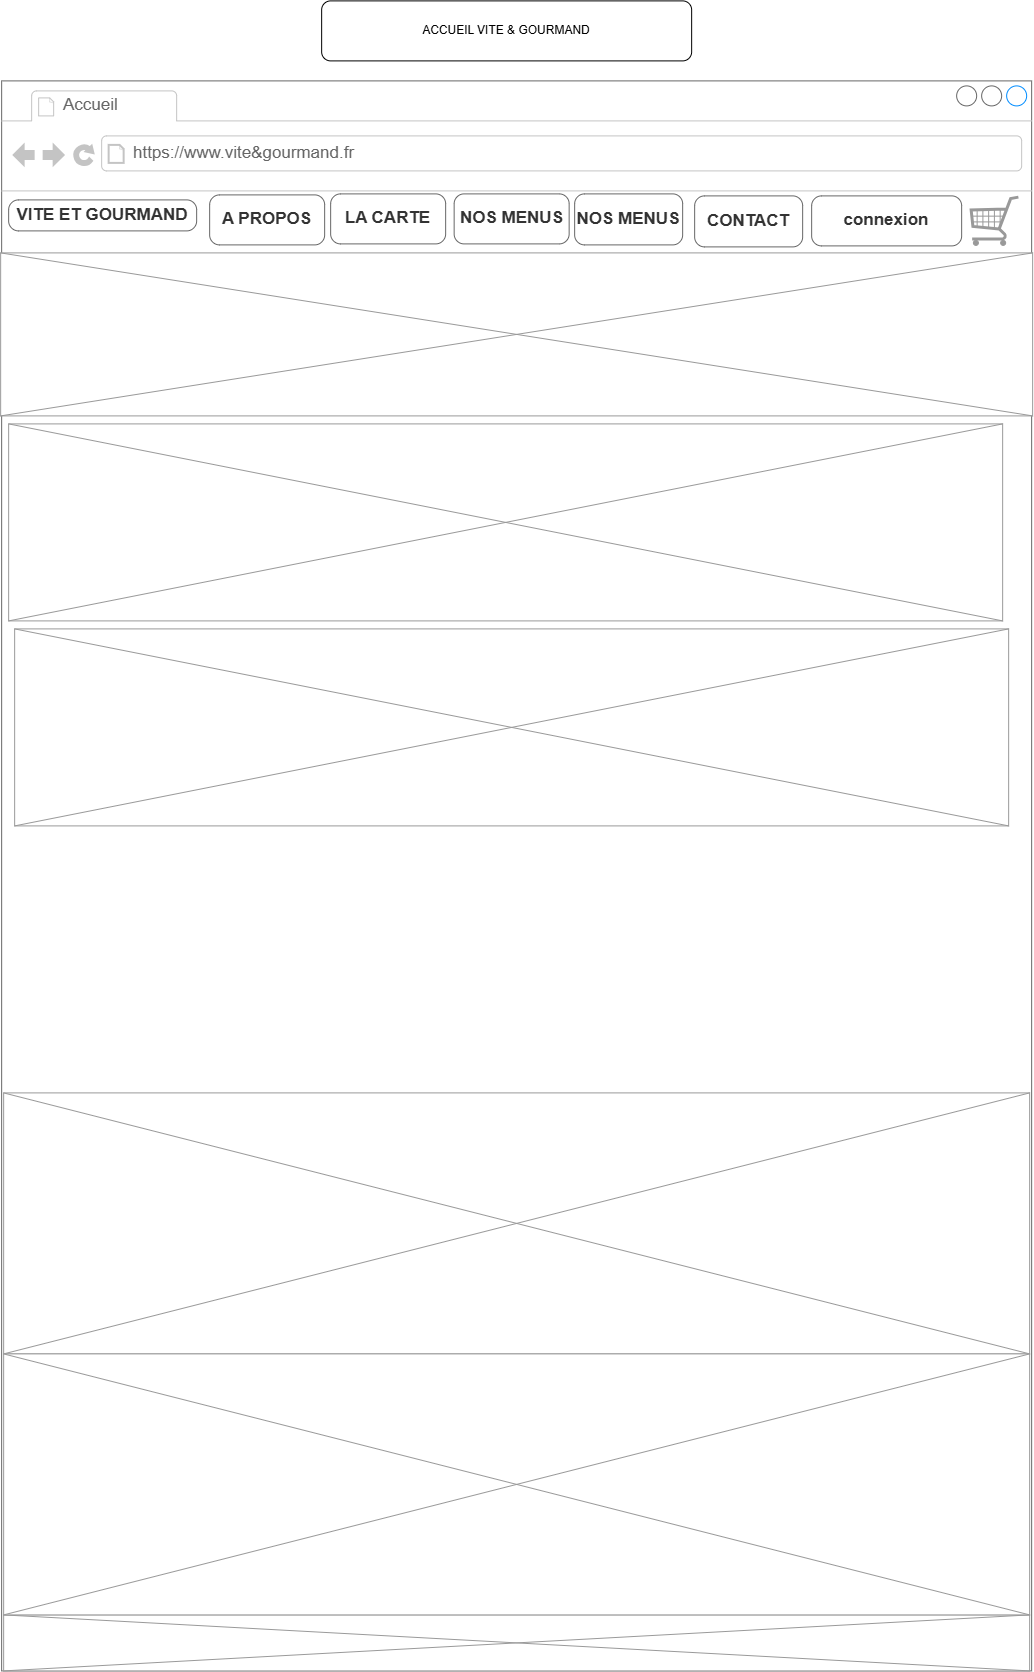

The diagram above was exported from draw.io. Its source (the exported page's mxGraphModel, read from the mxfile embedded in the PNG):
<mxGraphModel dx="2943" dy="1680" grid="0" gridSize="10" guides="1" tooltips="1" connect="1" arrows="1" fold="1" page="1" pageScale="1" pageWidth="1100" pageHeight="850" background="#ffffff" math="0" shadow="0">
  <root>
    <mxCell id="0" />
    <mxCell id="1" parent="0" />
    <mxCell id="OwjCxjrZbCCpvYWJKn0O-3" parent="1" style="strokeWidth=1;shadow=0;dashed=0;align=center;html=1;shape=mxgraph.mockup.containers.browserWindow;rSize=0;strokeColor=#666666;strokeColor2=#008cff;strokeColor3=#c4c4c4;mainText=,;recursiveResize=0;movable=0;resizable=0;rotatable=0;deletable=0;editable=0;locked=1;connectable=0;" value="" vertex="1">
      <mxGeometry height="1590" width="1030" x="30" y="100" as="geometry" />
    </mxCell>
    <mxCell id="OwjCxjrZbCCpvYWJKn0O-4" parent="OwjCxjrZbCCpvYWJKn0O-3" style="strokeWidth=1;shadow=0;dashed=0;align=center;html=1;shape=mxgraph.mockup.containers.anchor;fontSize=17;fontColor=#666666;align=left;whiteSpace=wrap;" value="Accueil" vertex="1">
      <mxGeometry height="26" width="110" x="60" y="12" as="geometry" />
    </mxCell>
    <mxCell id="OwjCxjrZbCCpvYWJKn0O-5" parent="OwjCxjrZbCCpvYWJKn0O-3" style="strokeWidth=1;shadow=0;dashed=0;align=center;html=1;shape=mxgraph.mockup.containers.anchor;rSize=0;fontSize=17;fontColor=#666666;align=left;" value="https://www.vite&amp;amp;gourmand.fr" vertex="1">
      <mxGeometry height="26" width="250" x="130" y="60" as="geometry" />
    </mxCell>
    <mxCell id="OwjCxjrZbCCpvYWJKn0O-22" parent="1" style="rounded=1;whiteSpace=wrap;html=1;" value="ACCUEIL VITE &amp;amp; GOURMAND" vertex="1">
      <mxGeometry height="60" width="370" x="350" y="20" as="geometry" />
    </mxCell>
    <mxCell id="OwjCxjrZbCCpvYWJKn0O-34" parent="1" style="verticalLabelPosition=bottom;shadow=0;dashed=0;align=center;html=1;verticalAlign=top;strokeWidth=1;shape=mxgraph.mockup.graphics.simpleIcon;strokeColor=#999999;" value="" vertex="1">
      <mxGeometry height="197" width="994" x="37" y="443" as="geometry" />
    </mxCell>
    <mxCell id="OwjCxjrZbCCpvYWJKn0O-23" parent="1" style="verticalLabelPosition=bottom;shadow=0;dashed=0;align=center;html=1;verticalAlign=top;strokeWidth=1;shape=mxgraph.mockup.graphics.simpleIcon;strokeColor=#999999;" value="" vertex="1">
      <mxGeometry height="56" width="1026" x="32" y="1634" as="geometry" />
    </mxCell>
    <mxCell id="jQ5UdufYFB1OrOQAIQAL-1" parent="1" style="verticalLabelPosition=bottom;shadow=0;dashed=0;align=center;html=1;verticalAlign=top;strokeWidth=1;shape=mxgraph.mockup.graphics.simpleIcon;strokeColor=#999999;" value="" vertex="1">
      <mxGeometry height="163" width="1032" x="29" y="272" as="geometry" />
    </mxCell>
    <mxCell id="OwjCxjrZbCCpvYWJKn0O-42" parent="1" style="strokeWidth=1;shadow=0;dashed=0;align=center;html=1;shape=mxgraph.mockup.buttons.button;strokeColor=#666666;fontColor=#ffffff;mainText=;buttonStyle=round;fontSize=17;fontStyle=1;fillColor=default;whiteSpace=wrap;" value="&lt;font style=&quot;color: rgb(51, 51, 51);&quot;&gt;VITE ET GOURMAND&lt;/font&gt;" vertex="1">
      <mxGeometry height="31" width="188" x="37" y="219" as="geometry" />
    </mxCell>
    <mxCell id="OwjCxjrZbCCpvYWJKn0O-35" parent="1" style="verticalLabelPosition=bottom;shadow=0;dashed=0;align=center;html=1;verticalAlign=top;strokeWidth=1;shape=mxgraph.mockup.misc.shoppingCart;strokeColor=#999999;" value="" vertex="1">
      <mxGeometry height="50" width="50" x="998" y="215" as="geometry" />
    </mxCell>
    <mxCell id="JgoZTZZ6AsEOstcnjr1a-1" parent="1" style="verticalLabelPosition=bottom;shadow=0;dashed=0;align=center;html=1;verticalAlign=top;strokeWidth=1;shape=mxgraph.mockup.graphics.simpleIcon;strokeColor=#999999;" value="" vertex="1">
      <mxGeometry height="197" width="994" x="43" y="648" as="geometry" />
    </mxCell>
    <mxCell id="r1k-0JQs0rnXV93aFTS7-2" parent="1" style="strokeWidth=1;shadow=0;dashed=0;align=center;html=1;shape=mxgraph.mockup.buttons.button;strokeColor=#666666;fontColor=#ffffff;mainText=;buttonStyle=round;fontSize=17;fontStyle=1;fillColor=default;whiteSpace=wrap;" value="&lt;font style=&quot;color: rgb(51, 51, 51);&quot;&gt;A PROPOS&lt;/font&gt;" vertex="1">
      <mxGeometry height="50" width="115" x="238" y="214" as="geometry" />
    </mxCell>
    <mxCell id="r1k-0JQs0rnXV93aFTS7-3" parent="1" style="strokeWidth=1;shadow=0;dashed=0;align=center;html=1;shape=mxgraph.mockup.buttons.button;strokeColor=#666666;fontColor=#ffffff;mainText=;buttonStyle=round;fontSize=17;fontStyle=1;fillColor=default;whiteSpace=wrap;" value="&lt;font style=&quot;color: rgb(51, 51, 51);&quot;&gt;LA CARTE&lt;/font&gt;" vertex="1">
      <mxGeometry height="50" width="115" x="359" y="213" as="geometry" />
    </mxCell>
    <mxCell id="r1k-0JQs0rnXV93aFTS7-4" parent="1" style="strokeWidth=1;shadow=0;dashed=0;align=center;html=1;shape=mxgraph.mockup.buttons.button;strokeColor=#666666;fontColor=#ffffff;mainText=;buttonStyle=round;fontSize=17;fontStyle=1;fillColor=default;whiteSpace=wrap;" value="&lt;font style=&quot;color: rgb(51, 51, 51);&quot;&gt;NOS MENUS&lt;/font&gt;" vertex="1">
      <mxGeometry height="50" width="115" x="482.5" y="213" as="geometry" />
    </mxCell>
    <mxCell id="r1k-0JQs0rnXV93aFTS7-5" parent="1" style="strokeWidth=1;shadow=0;dashed=0;align=center;html=1;shape=mxgraph.mockup.buttons.button;strokeColor=#666666;fontColor=#ffffff;mainText=;buttonStyle=round;fontSize=17;fontStyle=1;fillColor=default;whiteSpace=wrap;" value="&lt;font style=&quot;color: rgb(51, 51, 51);&quot;&gt;connexion&lt;/font&gt;" vertex="1">
      <mxGeometry height="50" width="150" x="840" y="215" as="geometry" />
    </mxCell>
    <mxCell id="r1k-0JQs0rnXV93aFTS7-6" parent="1" style="strokeWidth=1;shadow=0;dashed=0;align=center;html=1;shape=mxgraph.mockup.buttons.button;strokeColor=#666666;fontColor=#ffffff;mainText=;buttonStyle=round;fontSize=17;fontStyle=1;fillColor=default;whiteSpace=wrap;" value="&lt;font style=&quot;color: rgb(51, 51, 51);&quot;&gt;NOS MENUS&lt;/font&gt;" vertex="1">
      <mxGeometry height="51" width="108" x="603" y="213" as="geometry" />
    </mxCell>
    <mxCell id="r1k-0JQs0rnXV93aFTS7-7" parent="1" style="strokeWidth=1;shadow=0;dashed=0;align=center;html=1;shape=mxgraph.mockup.buttons.button;strokeColor=#666666;fontColor=#ffffff;mainText=;buttonStyle=round;fontSize=17;fontStyle=1;fillColor=default;whiteSpace=wrap;" value="&lt;font style=&quot;color: rgb(51, 51, 51);&quot;&gt;CONTACT&lt;/font&gt;" vertex="1">
      <mxGeometry height="51" width="108" x="723" y="215" as="geometry" />
    </mxCell>
    <mxCell id="r1k-0JQs0rnXV93aFTS7-10" parent="1" style="verticalLabelPosition=bottom;shadow=0;dashed=0;align=center;html=1;verticalAlign=top;strokeWidth=1;shape=mxgraph.mockup.graphics.simpleIcon;strokeColor=#999999;" value="" vertex="1">
      <mxGeometry height="261" width="1026" x="32" y="1112" as="geometry" />
    </mxCell>
    <mxCell id="r1k-0JQs0rnXV93aFTS7-11" parent="1" style="verticalLabelPosition=bottom;shadow=0;dashed=0;align=center;html=1;verticalAlign=top;strokeWidth=1;shape=mxgraph.mockup.graphics.simpleIcon;strokeColor=#999999;" value="" vertex="1">
      <mxGeometry height="261" width="1026" x="32" y="1373" as="geometry" />
    </mxCell>
  </root>
</mxGraphModel>